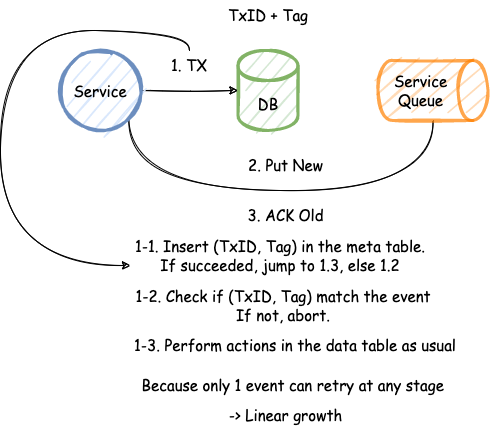

The diagram above was exported from draw.io. Its source (the exported page's mxGraphModel, read from the mxfile embedded in the PNG):
<mxGraphModel dx="1106" dy="892" grid="1" gridSize="10" guides="1" tooltips="1" connect="1" arrows="1" fold="1" page="1" pageScale="1" pageWidth="850" pageHeight="1100" math="0" shadow="0">
  <root>
    <mxCell id="_3iEvwIa03qkQb3-xlMZ-0" />
    <mxCell id="_3iEvwIa03qkQb3-xlMZ-1" parent="_3iEvwIa03qkQb3-xlMZ-0" />
    <mxCell id="_3iEvwIa03qkQb3-xlMZ-16" value="&lt;font face=&quot;Comic Sans MS&quot; style=&quot;font-size: 15px&quot;&gt;DB&lt;/font&gt;" style="shape=cylinder3;whiteSpace=wrap;html=1;boundedLbl=1;backgroundOutline=1;size=15;strokeWidth=3;fillColor=#d5e8d4;strokeColor=#82b366;sketch=1;" vertex="1" parent="_3iEvwIa03qkQb3-xlMZ-1">
      <mxGeometry x="357.5" y="1000" width="60" height="80" as="geometry" />
    </mxCell>
    <mxCell id="_3iEvwIa03qkQb3-xlMZ-17" style="edgeStyle=none;rounded=0;sketch=1;orthogonalLoop=1;jettySize=auto;html=1;exitX=1;exitY=0.5;exitDx=0;exitDy=0;entryX=0;entryY=0.5;entryDx=0;entryDy=0;entryPerimeter=0;fontSize=15;" edge="1" parent="_3iEvwIa03qkQb3-xlMZ-1" source="_3iEvwIa03qkQb3-xlMZ-19" target="_3iEvwIa03qkQb3-xlMZ-16">
      <mxGeometry relative="1" as="geometry" />
    </mxCell>
    <mxCell id="LRwa8bqABkynff_gSIr7-0" style="edgeStyle=orthogonalEdgeStyle;curved=1;rounded=0;sketch=1;orthogonalLoop=1;jettySize=auto;html=1;exitX=1;exitY=1;exitDx=0;exitDy=0;entryX=0;entryY=0.5;entryDx=0;entryDy=0;entryPerimeter=0;fontFamily=Comic Sans MS;fontSize=15;fontColor=none;endArrow=none;endFill=0;" edge="1" parent="_3iEvwIa03qkQb3-xlMZ-1" source="_3iEvwIa03qkQb3-xlMZ-19" target="_3iEvwIa03qkQb3-xlMZ-23">
      <mxGeometry relative="1" as="geometry">
        <Array as="points">
          <mxPoint x="248" y="1140" />
          <mxPoint x="553" y="1140" />
        </Array>
      </mxGeometry>
    </mxCell>
    <mxCell id="_3iEvwIa03qkQb3-xlMZ-19" value="&lt;font face=&quot;Comic Sans MS&quot; style=&quot;font-size: 15px&quot;&gt;Service&lt;/font&gt;" style="ellipse;whiteSpace=wrap;html=1;aspect=fixed;strokeWidth=3;fillColor=#dae8fc;strokeColor=#6c8ebf;sketch=1;" vertex="1" parent="_3iEvwIa03qkQb3-xlMZ-1">
      <mxGeometry x="180" y="1000" width="80" height="80" as="geometry" />
    </mxCell>
    <mxCell id="_3iEvwIa03qkQb3-xlMZ-20" value="&lt;font face=&quot;Comic Sans MS&quot;&gt;1-1. Insert (&lt;/font&gt;&lt;span style=&quot;font-family: &amp;#34;comic sans ms&amp;#34;&quot;&gt;TxID, Tag&lt;/span&gt;&lt;font face=&quot;Comic Sans MS&quot;&gt;) in the meta table.&lt;br&gt;&lt;/font&gt;&lt;span style=&quot;font-family: &amp;#34;comic sans ms&amp;#34;&quot;&gt;If succeeded, jump to 1.3, else 1.2&lt;/span&gt;&lt;font face=&quot;Comic Sans MS&quot;&gt;&lt;br&gt;&lt;br&gt;&lt;/font&gt;" style="text;html=1;strokeColor=none;fillColor=none;align=center;verticalAlign=middle;whiteSpace=wrap;rounded=0;sketch=1;fontSize=15;opacity=50;" vertex="1" parent="_3iEvwIa03qkQb3-xlMZ-1">
      <mxGeometry x="250" y="1200" width="300" height="30" as="geometry" />
    </mxCell>
    <mxCell id="_3iEvwIa03qkQb3-xlMZ-21" value="&lt;font face=&quot;Comic Sans MS&quot;&gt;2. Put New&lt;/font&gt;" style="text;html=1;strokeColor=none;fillColor=none;align=center;verticalAlign=middle;whiteSpace=wrap;rounded=0;sketch=1;fontSize=15;opacity=50;" vertex="1" parent="_3iEvwIa03qkQb3-xlMZ-1">
      <mxGeometry x="357.5" y="1100" width="95" height="30" as="geometry" />
    </mxCell>
    <mxCell id="_3iEvwIa03qkQb3-xlMZ-22" value="&lt;font face=&quot;Comic Sans MS&quot;&gt;3. ACK Old&lt;/font&gt;" style="text;html=1;strokeColor=none;fillColor=none;align=center;verticalAlign=middle;whiteSpace=wrap;rounded=0;sketch=1;fontSize=15;opacity=50;" vertex="1" parent="_3iEvwIa03qkQb3-xlMZ-1">
      <mxGeometry x="362.5" y="1150" width="85" height="30" as="geometry" />
    </mxCell>
    <mxCell id="_3iEvwIa03qkQb3-xlMZ-23" value="&lt;font face=&quot;Comic Sans MS&quot;&gt;Service&lt;br&gt;Queue&lt;br&gt;&lt;/font&gt;" style="shape=cylinder3;whiteSpace=wrap;html=1;boundedLbl=1;backgroundOutline=1;size=15;fillColor=#FFCC99;opacity=70;direction=north;sketch=1;strokeColor=#FF8000;fontSize=15;strokeWidth=3;flipH=1;" vertex="1" parent="_3iEvwIa03qkQb3-xlMZ-1">
      <mxGeometry x="497.5" y="1010" width="110" height="60" as="geometry" />
    </mxCell>
    <mxCell id="_3iEvwIa03qkQb3-xlMZ-28" value="&lt;font face=&quot;Comic Sans MS&quot;&gt;TxID + Tag&lt;/font&gt;" style="text;html=1;strokeColor=none;fillColor=none;align=center;verticalAlign=middle;whiteSpace=wrap;rounded=0;sketch=1;fontSize=15;opacity=50;" vertex="1" parent="_3iEvwIa03qkQb3-xlMZ-1">
      <mxGeometry x="338.75" y="950" width="97.5" height="30" as="geometry" />
    </mxCell>
    <mxCell id="N0xGa95sEfIWajHiRoXI-0" value="&lt;font face=&quot;Comic Sans MS&quot;&gt;1-2. Check if (TxID, Tag) match the event&lt;br&gt;If not, abort.&lt;br&gt;&lt;/font&gt;" style="text;html=1;strokeColor=none;fillColor=none;align=center;verticalAlign=middle;whiteSpace=wrap;rounded=0;sketch=1;fontSize=15;opacity=50;" vertex="1" parent="_3iEvwIa03qkQb3-xlMZ-1">
      <mxGeometry x="248" y="1240" width="310" height="30" as="geometry" />
    </mxCell>
    <mxCell id="LRwa8bqABkynff_gSIr7-2" style="edgeStyle=orthogonalEdgeStyle;curved=1;rounded=0;sketch=1;orthogonalLoop=1;jettySize=auto;html=1;exitX=0.5;exitY=0;exitDx=0;exitDy=0;entryX=0;entryY=0.5;entryDx=0;entryDy=0;fontFamily=Comic Sans MS;fontSize=15;fontColor=none;endArrow=classic;endFill=1;" edge="1" parent="_3iEvwIa03qkQb3-xlMZ-1" source="jh7uGfqFoko2T7fZqhIP-0" target="_3iEvwIa03qkQb3-xlMZ-20">
      <mxGeometry relative="1" as="geometry">
        <Array as="points">
          <mxPoint x="309" y="980" />
          <mxPoint x="120" y="980" />
          <mxPoint x="120" y="1215" />
        </Array>
      </mxGeometry>
    </mxCell>
    <mxCell id="jh7uGfqFoko2T7fZqhIP-0" value="&lt;font face=&quot;Comic Sans MS&quot;&gt;1. TX&lt;/font&gt;" style="text;html=1;strokeColor=none;fillColor=none;align=center;verticalAlign=middle;whiteSpace=wrap;rounded=0;sketch=1;fontSize=15;opacity=50;" vertex="1" parent="_3iEvwIa03qkQb3-xlMZ-1">
      <mxGeometry x="278.75" y="1000" width="60" height="30" as="geometry" />
    </mxCell>
    <mxCell id="LRwa8bqABkynff_gSIr7-3" value="&lt;font face=&quot;Comic Sans MS&quot;&gt;1-3. Perform actions in the data table as usual&lt;br&gt;&lt;/font&gt;" style="text;html=1;strokeColor=none;fillColor=none;align=center;verticalAlign=middle;whiteSpace=wrap;rounded=0;sketch=1;fontSize=15;opacity=50;" vertex="1" parent="_3iEvwIa03qkQb3-xlMZ-1">
      <mxGeometry x="245" y="1280" width="340" height="30" as="geometry" />
    </mxCell>
    <mxCell id="LRwa8bqABkynff_gSIr7-4" value="&lt;font face=&quot;Comic Sans MS&quot;&gt;Because only 1 event can retry at any stage&amp;nbsp;&lt;br&gt;&lt;/font&gt;" style="text;html=1;strokeColor=none;fillColor=none;align=center;verticalAlign=middle;whiteSpace=wrap;rounded=0;sketch=1;fontSize=15;opacity=50;" vertex="1" parent="_3iEvwIa03qkQb3-xlMZ-1">
      <mxGeometry x="245" y="1320" width="340" height="30" as="geometry" />
    </mxCell>
    <mxCell id="geidUZ4OSqHUZ_0xjaP5-0" value="&lt;font face=&quot;Comic Sans MS&quot;&gt;-&amp;gt; Linear growth&lt;/font&gt;" style="text;html=1;strokeColor=none;fillColor=none;align=center;verticalAlign=middle;whiteSpace=wrap;rounded=0;sketch=1;fontSize=15;opacity=50;" vertex="1" parent="_3iEvwIa03qkQb3-xlMZ-1">
      <mxGeometry x="307.5" y="1350" width="195" height="30" as="geometry" />
    </mxCell>
  </root>
</mxGraphModel>